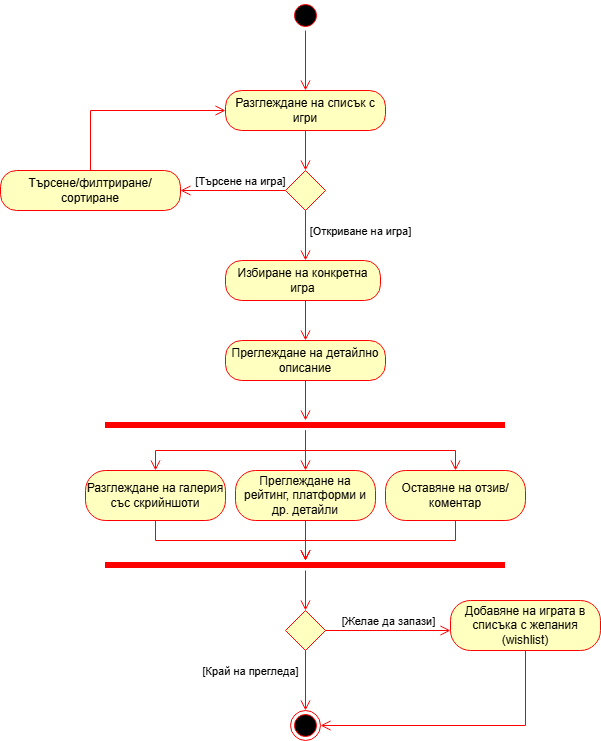

The diagram above was exported from draw.io. Its source (the exported page's mxGraphModel, read from the mxfile embedded in the PNG):
<mxGraphModel dx="673" dy="373" grid="1" gridSize="10" guides="1" tooltips="1" connect="1" arrows="1" fold="1" page="1" pageScale="1" pageWidth="850" pageHeight="1100" math="0" shadow="0">
  <root>
    <mxCell id="0" />
    <mxCell id="1" parent="0" />
    <mxCell id="dgh_start" parent="1" style="ellipse;html=1;shape=startState;fillColor=#000000;strokeColor=#ff0000;" value="" vertex="1">
      <mxGeometry height="30" width="30" x="410" y="10" as="geometry" />
    </mxCell>
    <mxCell id="dgh_n_list" parent="1" style="rounded=1;whiteSpace=wrap;html=1;arcSize=40;fontColor=#000000;fillColor=#ffffc0;strokeColor=#ff0000;" value="Разглеждане на списък с игри" vertex="1">
      <mxGeometry height="40" width="160" x="345" y="100" as="geometry" />
    </mxCell>
    <mxCell id="dgh_d_search" parent="1" style="rhombus;whiteSpace=wrap;html=1;fontColor=#000000;fillColor=#ffffc0;strokeColor=#ff0000;" value="" vertex="1">
      <mxGeometry height="40" width="40" x="405" y="180" as="geometry" />
    </mxCell>
    <mxCell id="dgh_n_filter" parent="1" style="rounded=1;whiteSpace=wrap;html=1;arcSize=40;fontColor=#000000;fillColor=#ffffc0;strokeColor=#ff0000;" value="Търсене/филтриране/сортиране" vertex="1">
      <mxGeometry height="40" width="180" x="120" y="180" as="geometry" />
    </mxCell>
    <mxCell id="dgh_n_select" parent="1" style="rounded=1;whiteSpace=wrap;html=1;arcSize=40;fontColor=#000000;fillColor=#ffffc0;strokeColor=#ff0000;" value="Избиране на конкретна игра" vertex="1">
      <mxGeometry height="40" width="155" x="345" y="270" as="geometry" />
    </mxCell>
    <mxCell id="dgh_n_details" parent="1" style="rounded=1;whiteSpace=wrap;html=1;arcSize=40;fontColor=#000000;fillColor=#ffffc0;strokeColor=#ff0000;" value="Преглеждане на детайлно описание" vertex="1">
      <mxGeometry height="40" width="160" x="345" y="350" as="geometry" />
    </mxCell>
    <mxCell id="dgh_n_fork" parent="1" style="shape=line;html=1;strokeWidth=6;strokeColor=#ff0000;" value="" vertex="1">
      <mxGeometry height="10" width="400" x="225" y="430" as="geometry" />
    </mxCell>
    <mxCell id="dgh_n_gallery" parent="1" style="rounded=1;whiteSpace=wrap;html=1;arcSize=40;fontColor=#000000;fillColor=#ffffc0;strokeColor=#ff0000;" value="Разглеждане на галерия със скрийншоти" vertex="1">
      <mxGeometry height="50" width="140" x="205" y="480" as="geometry" />
    </mxCell>
    <mxCell id="dgh_n_rating" parent="1" style="rounded=1;whiteSpace=wrap;html=1;arcSize=40;fontColor=#000000;fillColor=#ffffc0;strokeColor=#ff0000;" value="Преглеждане на рейтинг, платформи и др. детайли" vertex="1">
      <mxGeometry height="50" width="140" x="355" y="480" as="geometry" />
    </mxCell>
    <mxCell id="dgh_n_share" parent="1" style="rounded=1;whiteSpace=wrap;html=1;arcSize=40;fontColor=#000000;fillColor=#ffffc0;strokeColor=#ff0000;" value="Оставяне на отзив/коментар" vertex="1">
      <mxGeometry height="50" width="140" x="505" y="480" as="geometry" />
    </mxCell>
    <mxCell id="dgh_n_join" parent="1" style="shape=line;html=1;strokeWidth=6;strokeColor=#ff0000;" value="" vertex="1">
      <mxGeometry height="10" width="400" x="225" y="570" as="geometry" />
    </mxCell>
    <mxCell id="dgh_d_wish" parent="1" style="rhombus;whiteSpace=wrap;html=1;fontColor=#000000;fillColor=#ffffc0;strokeColor=#ff0000;" value="" vertex="1">
      <mxGeometry height="40" width="40" x="405" y="620" as="geometry" />
    </mxCell>
    <mxCell id="dgh_n_wish" parent="1" style="rounded=1;whiteSpace=wrap;html=1;arcSize=40;fontColor=#000000;fillColor=#ffffc0;strokeColor=#ff0000;" value="Добавяне на играта в списъка с желания (wishlist&lt;span style=&quot;background-color: transparent; color: light-dark(rgb(0, 0, 0), rgb(237, 237, 237));&quot;&gt;)&lt;/span&gt;" vertex="1">
      <mxGeometry height="50" width="150" x="570" y="610" as="geometry" />
    </mxCell>
    <mxCell id="dgh_n_end" parent="1" style="ellipse;html=1;shape=endState;fillColor=#000000;strokeColor=#ff0000;" value="" vertex="1">
      <mxGeometry height="30" width="30" x="410" y="720" as="geometry" />
    </mxCell>
    <mxCell id="dgh_edge_1" edge="1" parent="1" source="dgh_start" style="edgeStyle=orthogonalEdgeStyle;html=1;verticalAlign=bottom;endArrow=open;endSize=8;strokeColor=#ff0000;rounded=0;" target="dgh_n_list" value="">
      <mxGeometry relative="1" as="geometry" />
    </mxCell>
    <mxCell id="dgh_edge_2" edge="1" parent="1" source="dgh_n_list" style="edgeStyle=orthogonalEdgeStyle;html=1;verticalAlign=bottom;endArrow=open;endSize=8;strokeColor=#ff0000;rounded=0;" target="dgh_d_search" value="">
      <mxGeometry relative="1" as="geometry" />
    </mxCell>
    <mxCell id="dgh_edge_3" edge="1" parent="1" source="dgh_d_search" style="edgeStyle=orthogonalEdgeStyle;html=1;verticalAlign=bottom;endArrow=open;endSize=8;strokeColor=#ff0000;rounded=0;" target="dgh_n_filter" value="[Търсене на игра]">
      <mxGeometry relative="1" x="-0.1429" as="geometry">
        <mxPoint as="offset" />
      </mxGeometry>
    </mxCell>
    <mxCell id="dgh_edge_4" edge="1" parent="1" source="dgh_n_filter" style="edgeStyle=orthogonalEdgeStyle;html=1;verticalAlign=bottom;endArrow=open;endSize=8;strokeColor=#ff0000;rounded=0;" target="dgh_n_list" value="">
      <mxGeometry relative="1" as="geometry">
        <Array as="points">
          <mxPoint x="210" y="120" />
        </Array>
      </mxGeometry>
    </mxCell>
    <mxCell id="dgh_edge_5" edge="1" parent="1" source="dgh_d_search" style="edgeStyle=orthogonalEdgeStyle;html=1;verticalAlign=bottom;endArrow=open;endSize=8;strokeColor=#ff0000;rounded=0;" target="dgh_n_select" value="[Откриване на игра]">
      <mxGeometry relative="1" x="0.2" y="55" as="geometry">
        <mxPoint as="offset" />
        <Array as="points">
          <mxPoint x="430" y="220" />
          <mxPoint x="430" y="220" />
        </Array>
      </mxGeometry>
    </mxCell>
    <mxCell id="dgh_edge_6" edge="1" parent="1" source="dgh_n_select" style="edgeStyle=orthogonalEdgeStyle;html=1;verticalAlign=bottom;endArrow=open;endSize=8;strokeColor=#ff0000;rounded=0;exitX=0.5;exitY=1;exitDx=0;exitDy=0;" target="dgh_n_details" value="">
      <mxGeometry relative="1" as="geometry">
        <Array as="points">
          <mxPoint x="425" y="310" />
        </Array>
      </mxGeometry>
    </mxCell>
    <mxCell id="dgh_edge_7" edge="1" parent="1" source="dgh_n_details" style="edgeStyle=orthogonalEdgeStyle;html=1;verticalAlign=bottom;endArrow=open;endSize=8;strokeColor=#ff0000;rounded=0;" target="dgh_n_fork" value="">
      <mxGeometry relative="1" as="geometry" />
    </mxCell>
    <mxCell id="dgh_edge_8" edge="1" parent="1" source="dgh_n_fork" style="edgeStyle=orthogonalEdgeStyle;html=1;verticalAlign=bottom;endArrow=open;endSize=8;strokeColor=#ff0000;rounded=0;" target="dgh_n_gallery" value="">
      <mxGeometry relative="1" as="geometry" />
    </mxCell>
    <mxCell id="dgh_edge_9" edge="1" parent="1" source="dgh_n_fork" style="edgeStyle=orthogonalEdgeStyle;html=1;verticalAlign=bottom;endArrow=open;endSize=8;strokeColor=#ff0000;rounded=0;" target="dgh_n_rating" value="">
      <mxGeometry relative="1" as="geometry" />
    </mxCell>
    <mxCell id="dgh_edge_10" edge="1" parent="1" source="dgh_n_fork" style="edgeStyle=orthogonalEdgeStyle;html=1;verticalAlign=bottom;endArrow=open;endSize=8;strokeColor=#ff0000;rounded=0;" target="dgh_n_share" value="">
      <mxGeometry relative="1" as="geometry" />
    </mxCell>
    <mxCell id="dgh_edge_11" edge="1" parent="1" source="dgh_n_gallery" style="edgeStyle=orthogonalEdgeStyle;html=1;verticalAlign=bottom;endArrow=open;endSize=8;strokeColor=#ff0000;rounded=0;" target="dgh_n_join" value="">
      <mxGeometry relative="1" as="geometry" />
    </mxCell>
    <mxCell id="dgh_edge_12" edge="1" parent="1" source="dgh_n_rating" style="edgeStyle=orthogonalEdgeStyle;html=1;verticalAlign=bottom;endArrow=open;endSize=8;strokeColor=#ff0000;rounded=0;" target="dgh_n_join" value="">
      <mxGeometry relative="1" as="geometry" />
    </mxCell>
    <mxCell id="dgh_edge_13" edge="1" parent="1" source="dgh_n_share" style="edgeStyle=orthogonalEdgeStyle;html=1;verticalAlign=bottom;endArrow=open;endSize=8;strokeColor=#ff0000;rounded=0;" target="dgh_n_join" value="">
      <mxGeometry relative="1" as="geometry" />
    </mxCell>
    <mxCell id="dgh_edge_14" edge="1" parent="1" source="dgh_n_join" style="edgeStyle=orthogonalEdgeStyle;html=1;verticalAlign=bottom;endArrow=open;endSize=8;strokeColor=#ff0000;rounded=0;" target="dgh_d_wish" value="">
      <mxGeometry relative="1" as="geometry" />
    </mxCell>
    <mxCell id="dgh_edge_15" edge="1" parent="1" source="dgh_d_wish" style="edgeStyle=orthogonalEdgeStyle;html=1;verticalAlign=bottom;endArrow=open;endSize=8;strokeColor=#ff0000;rounded=0;" target="dgh_n_wish" value="[Желае да запази]">
      <mxGeometry relative="1" as="geometry">
        <Array as="points">
          <mxPoint x="570" y="640" />
          <mxPoint x="570" y="640" />
        </Array>
      </mxGeometry>
    </mxCell>
    <mxCell id="dgh_edge_16" edge="1" parent="1" source="dgh_d_wish" style="edgeStyle=orthogonalEdgeStyle;html=1;verticalAlign=bottom;endArrow=open;endSize=8;strokeColor=#ff0000;rounded=0;" target="dgh_n_end" value="[Край на прегледа]">
      <mxGeometry relative="1" y="-55" as="geometry">
        <mxPoint as="offset" />
      </mxGeometry>
    </mxCell>
    <mxCell id="dgh_edge_17" edge="1" parent="1" source="dgh_n_wish" style="edgeStyle=orthogonalEdgeStyle;html=1;verticalAlign=bottom;endArrow=open;endSize=8;strokeColor=#ff0000;rounded=0;exitX=0.5;exitY=1;exitDx=0;exitDy=0;" target="dgh_n_end" value="">
      <mxGeometry relative="1" as="geometry">
        <Array as="points">
          <mxPoint x="645" y="735" />
        </Array>
        <mxPoint x="650" y="661" as="sourcePoint" />
      </mxGeometry>
    </mxCell>
  </root>
</mxGraphModel>